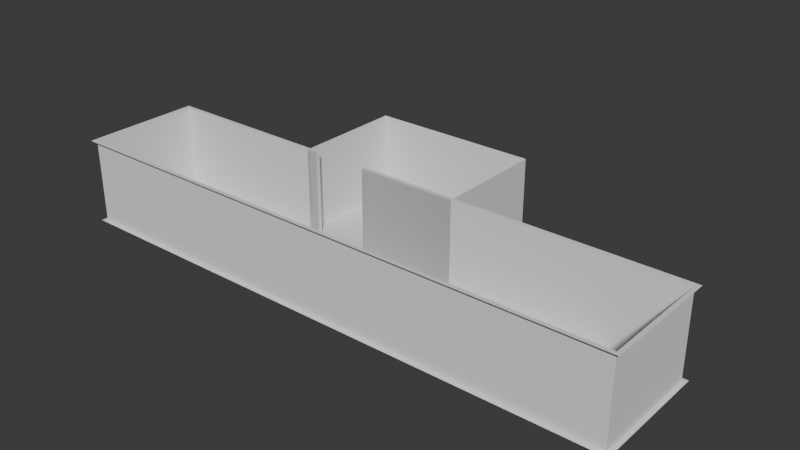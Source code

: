 # Source: bedroom.blend  (saved by Blender 4.0.36; exported with 4.5.12 LTS)
import bpy
from mathutils import Matrix  # noqa: F401  (used for matrix-valued properties, if any)

bpy.ops.wm.read_factory_settings(use_empty=True)
scene = bpy.context.scene
scene.name = 'Scene'

# ---- collections
col_collection = bpy.data.collections.new('Collection'); scene.collection.children.link(col_collection)

# ---- materials (node trees are filled in below, after node groups)
mat_wall = bpy.data.materials.new('wall')
mat_wall.use_transparent_shadow = False
mat_floor = bpy.data.materials.new('floor')
mat_floor.use_transparent_shadow = False

# ---- material node trees
mat_wall.use_nodes = True; mat_wall.node_tree.nodes.clear()
_N = mat_wall.node_tree.nodes; _L = mat_wall.node_tree.links
n0 = _N.new('ShaderNodeBsdfPrincipled'); n0.name = 'Principled BSDF'; n0.location = (10, 300)
n0.inputs[3].default_value = 1.45
n1 = _N.new('ShaderNodeOutputMaterial'); n1.name = 'Material Output'; n1.location = (300, 300)
_L.new(n0.outputs[0], n1.inputs[0])
n1.is_active_output = True
mat_floor.use_nodes = True; mat_floor.node_tree.nodes.clear()
_N = mat_floor.node_tree.nodes; _L = mat_floor.node_tree.links
n0 = _N.new('ShaderNodeBsdfPrincipled'); n0.name = 'Principled BSDF'; n0.location = (10, 300)
n0.inputs[3].default_value = 1.45
n1 = _N.new('ShaderNodeOutputMaterial'); n1.name = 'Material Output'; n1.location = (300, 300)
_L.new(n0.outputs[0], n1.inputs[0])
n1.is_active_output = True

# ---- world
world_world = bpy.data.worlds.new('World'); scene.world = world_world
world_world.use_nodes = True; world_world.node_tree.nodes.clear()
_N = world_world.node_tree.nodes; _L = world_world.node_tree.links
n0 = _N.new('ShaderNodeOutputWorld'); n0.name = 'World Output'; n0.location = (300, 300)
n1 = _N.new('ShaderNodeBackground'); n1.name = 'Background'; n1.location = (10, 300)
n1.inputs[0].default_value = (0.05088, 0.05088, 0.05088, 1.0)
_L.new(n1.outputs[0], n0.inputs[0])
n0.is_active_output = True
world_world.color = (0.05088, 0.05088, 0.05088)
world_world.use_sun_shadow = False
world_world.sun_shadow_jitter_overblur = 0.0

# ---- meshes
me_plane = bpy.data.meshes.new('Plane')
me_plane.from_pydata([(0.0, 0.0, 0.0), (7.5, 0.0, 0.0), (0.0, 5.0, 0.0), (7.5, 5.0, 0.0), (4.5, 0.0, 0.0), (7.0, 0.0, 0.0), (7.0, 5.0, 0.0), (4.5, 5.0, 0.0), (0.0, 0.0, 3.75), (7.5, 0.0, 3.75), (0.0, 5.0, 3.75), (7.5, 5.0, 3.75), (4.5, 0.0, 3.75), (7.0, 0.0, 3.75), (7.0, 5.0, 3.75), (4.5, 5.0, 3.75), (0.0, 2.5, 0.0), (7.5, 2.5, 0.0), (0.0, 2.5, 3.75), (7.5, 2.5, 3.75)], [], [(6, 3, 11, 14), (4, 0, 8, 12), (17, 1, 9, 19), (16, 2, 10, 18), (5, 4, 12, 13), (2, 7, 15, 10), (1, 5, 13, 9), (0, 16, 18, 8), (3, 17, 19, 11)])
_uv = me_plane.uv_layers.new(name='UVMap')
_uv.uv.foreach_set('vector', [1.169, 0.01425, 1.299, 0.01425, 1.299, 0.9858, 1.169, 0.9858, 0.5216, 0.01425, -0.6442, 0.01425, -0.6442, 0.9858, 0.5216, 0.9858, 0.572, 0.01425, -0.07571, 0.01425, -0.07571, 0.9858, 0.572, 0.9858, 0.572, 0.01425, 1.22, 0.01425, 1.22, 0.9858, 0.572, 0.9858, 1.169, 0.01425, 0.5216, 0.01425, 0.5216, 0.9858, 1.169, 0.9858, -0.6442, 0.01425, 0.5216, 0.01425, 0.5216, 0.9858, -0.6442, 0.9858, 1.299, 0.01425, 1.169, 0.01425, 1.169, 0.9858, 1.299, 0.9858, -0.07571, 0.01425, 0.572, 0.01425, 0.572, 0.9858, -0.07571, 0.9858, 1.22, 0.01425, 0.572, 0.01425, 0.572, 0.9858, 1.22, 0.9858])
me_plane.materials.append(mat_wall)
me_plane.materials.append(mat_floor)
me_plane.update()
me_plane_001 = bpy.data.meshes.new('Plane.001')
me_plane_001.from_pydata([(0.0, 5.0, 0.0), (15.0, 5.0, 0.0), (7.0, 5.0, 0.0), (4.5, 5.0, 0.0), (0.0, 5.0, 3.75), (15.0, 5.0, 3.75), (7.0, 5.0, 3.75), (4.5, 5.0, 3.75), (15.0, 10.0, 0.0), (15.0, 10.0, 3.75), (-10.0, 10.0, 0.0), (-10.0, 10.0, 3.75), (-10.0, 5.0, 0.0), (-10.0, 5.0, 3.75)], [], [(2, 6, 5, 1), (0, 4, 7, 3), (1, 5, 9, 8), (8, 9, 11, 10), (10, 11, 13, 12), (4, 0, 12, 13)])
_uv = me_plane_001.uv_layers.new(name='UVMap')
_uv.uv.foreach_set('vector', [1.622, 0.01923, 1.622, 0.9808, 3.673, 0.9808, 3.673, 0.01923, -0.1731, 0.01923, -0.1731, 0.9808, 0.9808, 0.9808, 0.9808, 0.01923, 0.07265, 0.01923, 0.07265, 0.9808, 1.355, 0.9808, 1.355, 0.01923, 3.673, 0.01923, 3.673, 0.9808, -2.737, 0.9808, -2.737, 0.01923, 1.355, 0.01923, 1.355, 0.9808, 0.07265, 0.9808, 0.07265, 0.01923, -0.1731, 0.9808, -0.1731, 0.01923, -2.737, 0.01923, -2.737, 0.9808])
me_plane_001.update()
me_plane_002 = bpy.data.meshes.new('Plane.002')
me_plane_002.from_pydata([(15.0, 5.0, 0.0), (15.0, 10.0, 0.0), (-10.0, 10.0, 0.0), (-10.0, 5.0, 0.0)], [], [(1, 2, 3, 0)])
_uv = me_plane_002.uv_layers.new(name='UVMap')
_uv.uv.foreach_set('vector', [-2.151, -0.5522, 3.161, -0.5522, 3.161, 0.5101, -2.151, 0.5101])
me_plane_002.update()
me_plane_003 = bpy.data.meshes.new('Plane.003')
me_plane_003.from_pydata([(0.0, 0.0, 0.0), (7.5, 0.0, 0.0), (0.0, 5.0, 0.0), (7.5, 5.0, 0.0), (4.5, 0.0, 0.0), (7.0, 0.0, 0.0), (7.0, 5.0, 0.0), (4.5, 5.0, 0.0), (0.0, 2.5, 0.0), (7.5, 2.5, 0.0), (4.5, 2.5, 0.0), (7.0, 2.5, 0.0)], [], [(11, 9, 3, 6), (8, 10, 7, 2), (10, 11, 6, 7), (4, 5, 11, 10), (0, 4, 10, 8), (5, 1, 9, 11)])
me_plane_003.polygons.foreach_set('material_index', [1, 1, 1, 1, 1, 1])
_uv = me_plane_003.uv_layers.new(name='UVMap')
_uv.uv.foreach_set('vector', [-0.4509, 1.041, -0.5572, 1.041, -0.5572, 0.5101, -0.4509, 0.5101, 1.036, 1.041, 0.0802, 1.041, 0.0802, 0.5101, 1.036, 0.5101, 0.0802, 1.041, -0.4509, 1.041, -0.4509, 0.5101, 0.0802, 0.5101, 0.0802, 1.572, -0.4509, 1.572, -0.4509, 1.041, 0.0802, 1.041, 1.036, 1.572, 0.0802, 1.572, 0.0802, 1.041, 1.036, 1.041, -0.4509, 1.572, -0.5572, 1.572, -0.5572, 1.041, -0.4509, 1.041])
me_plane_003.materials.append(mat_wall)
me_plane_003.materials.append(mat_floor)
me_plane_003.update()

# ---- objects
ob_room = bpy.data.objects.new('room', me_plane)
ob_hall = bpy.data.objects.new('hall', me_plane_001)
ob_plane_002 = bpy.data.objects.new('Plane.002', me_plane_002)
ob_roomfloor = bpy.data.objects.new('roomfloor', me_plane_003)

# ---- transforms, parenting, visibility, modifiers, constraints
ob_room.location = (0.0, 0.0, 0.0)
ob_room.rotation_euler = (0.0, -0.0, -3.142)
ob_hall.location = (0.0, 0.0, 0.0)
ob_hall.rotation_euler = (0.0, -0.0, -3.142)
_m = ob_hall.modifiers.new('Solidify', 'SOLIDIFY')
_m.thickness = 0.18
_m.use_even_offset = True
_m.use_rim_only = True
ob_plane_002.parent = ob_hall
ob_plane_002.matrix_parent_inverse = Matrix(((-1.0, 3.258e-07, 0.0, -0.0), (-3.258e-07, -1.0, -0.0, 0.0), (0.0, -0.0, 1.0, -0.0), (-0.0, 0.0, -0.0, 1.0)))
ob_plane_002.location = (0.0, 0.0, 0.0)
ob_plane_002.rotation_euler = (0.0, -0.0, -3.142)
_m = ob_plane_002.modifiers.new('Solidify', 'SOLIDIFY')
_m.thickness = 0.18
_m.use_even_offset = True
_m.use_rim_only = True
ob_roomfloor.parent = ob_room
ob_roomfloor.matrix_parent_inverse = Matrix(((-1.0, 3.258e-07, 0.0, -0.0), (-3.258e-07, -1.0, -0.0, 0.0), (0.0, -0.0, 1.0, -0.0), (-0.0, 0.0, -0.0, 1.0)))
ob_roomfloor.location = (0.0, 0.0, 0.0)
ob_roomfloor.rotation_euler = (0.0, -0.0, -3.142)

# ---- collection membership
col_collection.objects.link(ob_room)
col_collection.objects.link(ob_hall)
col_collection.objects.link(ob_plane_002)
col_collection.objects.link(ob_roomfloor)

# ---- scene / render settings (as saved in the file)
scene.frame_start = 1; scene.frame_end = 250; scene.frame_set(1)
scene.render.engine = 'BLENDER_EEVEE_NEXT'
scene.cycles.sampling_pattern = 'TABULATED_SOBOL'
bpy.context.view_layer.update()

# ---- added for rendering (the .blend has no active camera and no usable light): camera, sun
cam_auto = bpy.data.cameras.new('AutoCamera')
cam_auto.lens = 50.0
cam_auto.sensor_width = 36.0
cam_auto.clip_end = 1000.0
ob_auto_camera = bpy.data.objects.new('AutoCamera', cam_auto)
scene.collection.objects.link(ob_auto_camera)
ob_auto_camera.location = (22.6529, -35.1835, 21.9973)
ob_auto_camera.rotation_euler = (1.09748, -7.21219e-08, 0.694738)
scene.camera = ob_auto_camera
light_auto_sun = bpy.data.lights.new('AutoSun', 'SUN')
light_auto_sun.energy = 3.0
light_auto_sun.angle = 0.0523599
ob_auto_sun = bpy.data.objects.new('AutoSun', light_auto_sun)
scene.collection.objects.link(ob_auto_sun)
ob_auto_sun.rotation_euler = (0.872665, 0.174533, 0.523599)
bpy.context.view_layer.update()
